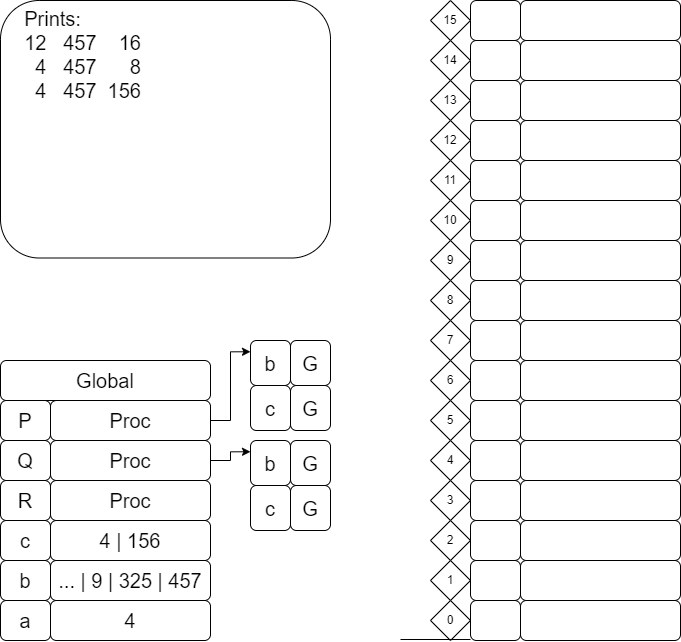

The diagram above was exported from draw.io. Its source (the exported page's mxGraphModel, read from the mxfile embedded in the PNG):
<mxGraphModel dx="-94" dy="-729" grid="1" gridSize="10" guides="1" tooltips="1" connect="1" arrows="1" fold="1" page="1" pageScale="1" pageWidth="827" pageHeight="1169" math="0" shadow="0">
  <root>
    <mxCell id="0" />
    <mxCell id="1" parent="0" />
    <mxCell id="XPnCU6EAj7WKvnP2uBZZ-471" value="4" style="rounded=1;whiteSpace=wrap;html=1;fontSize=20;" vertex="1" parent="1">
      <mxGeometry x="1330" y="1900" width="160" height="40" as="geometry" />
    </mxCell>
    <mxCell id="XPnCU6EAj7WKvnP2uBZZ-472" value="&lt;font style=&quot;font-size: 20px;&quot;&gt;a&lt;/font&gt;" style="rounded=1;whiteSpace=wrap;html=1;fontSize=20;" vertex="1" parent="1">
      <mxGeometry x="1280" y="1900" width="50" height="40" as="geometry" />
    </mxCell>
    <mxCell id="XPnCU6EAj7WKvnP2uBZZ-473" value="&lt;font style=&quot;font-size: 20px;&quot;&gt;b&lt;/font&gt;" style="rounded=1;whiteSpace=wrap;html=1;fontSize=20;" vertex="1" parent="1">
      <mxGeometry x="1280" y="1860" width="50" height="40" as="geometry" />
    </mxCell>
    <mxCell id="XPnCU6EAj7WKvnP2uBZZ-474" value="&lt;font style=&quot;font-size: 20px;&quot;&gt;c&lt;/font&gt;" style="rounded=1;whiteSpace=wrap;html=1;fontSize=20;" vertex="1" parent="1">
      <mxGeometry x="1280" y="1820" width="50" height="40" as="geometry" />
    </mxCell>
    <mxCell id="XPnCU6EAj7WKvnP2uBZZ-475" value="&lt;font style=&quot;font-size: 20px;&quot;&gt;R&lt;/font&gt;" style="rounded=1;whiteSpace=wrap;html=1;fontSize=20;" vertex="1" parent="1">
      <mxGeometry x="1280" y="1780" width="50" height="40" as="geometry" />
    </mxCell>
    <mxCell id="XPnCU6EAj7WKvnP2uBZZ-476" value="&lt;font style=&quot;font-size: 20px;&quot;&gt;Q&lt;/font&gt;" style="rounded=1;whiteSpace=wrap;html=1;fontSize=20;" vertex="1" parent="1">
      <mxGeometry x="1280" y="1740" width="50" height="40" as="geometry" />
    </mxCell>
    <mxCell id="XPnCU6EAj7WKvnP2uBZZ-477" value="&lt;font style=&quot;font-size: 20px;&quot;&gt;P&lt;/font&gt;" style="rounded=1;whiteSpace=wrap;html=1;fontSize=20;" vertex="1" parent="1">
      <mxGeometry x="1280" y="1700" width="50" height="40" as="geometry" />
    </mxCell>
    <mxCell id="XPnCU6EAj7WKvnP2uBZZ-478" value="... | 9 | 325 | 457" style="rounded=1;whiteSpace=wrap;html=1;fontSize=20;" vertex="1" parent="1">
      <mxGeometry x="1330" y="1860" width="160" height="40" as="geometry" />
    </mxCell>
    <mxCell id="XPnCU6EAj7WKvnP2uBZZ-479" value="4 | 156" style="rounded=1;whiteSpace=wrap;html=1;fontSize=20;" vertex="1" parent="1">
      <mxGeometry x="1330" y="1820" width="160" height="40" as="geometry" />
    </mxCell>
    <mxCell id="XPnCU6EAj7WKvnP2uBZZ-480" value="Proc" style="rounded=1;whiteSpace=wrap;html=1;fontSize=20;" vertex="1" parent="1">
      <mxGeometry x="1330" y="1780" width="160" height="40" as="geometry" />
    </mxCell>
    <mxCell id="XPnCU6EAj7WKvnP2uBZZ-481" style="edgeStyle=orthogonalEdgeStyle;rounded=0;orthogonalLoop=1;jettySize=auto;html=1;exitX=1;exitY=0.5;exitDx=0;exitDy=0;entryX=0;entryY=0.25;entryDx=0;entryDy=0;" edge="1" parent="1" source="XPnCU6EAj7WKvnP2uBZZ-482" target="XPnCU6EAj7WKvnP2uBZZ-536">
      <mxGeometry relative="1" as="geometry">
        <mxPoint x="1530" y="1770" as="targetPoint" />
      </mxGeometry>
    </mxCell>
    <mxCell id="XPnCU6EAj7WKvnP2uBZZ-482" value="Proc" style="rounded=1;whiteSpace=wrap;html=1;fontSize=20;" vertex="1" parent="1">
      <mxGeometry x="1330" y="1740" width="160" height="40" as="geometry" />
    </mxCell>
    <mxCell id="XPnCU6EAj7WKvnP2uBZZ-548" style="edgeStyle=orthogonalEdgeStyle;rounded=0;orthogonalLoop=1;jettySize=auto;html=1;exitX=1;exitY=0.5;exitDx=0;exitDy=0;entryX=0;entryY=0.25;entryDx=0;entryDy=0;" edge="1" parent="1" source="XPnCU6EAj7WKvnP2uBZZ-484" target="XPnCU6EAj7WKvnP2uBZZ-544">
      <mxGeometry relative="1" as="geometry" />
    </mxCell>
    <mxCell id="XPnCU6EAj7WKvnP2uBZZ-484" value="Proc" style="rounded=1;whiteSpace=wrap;html=1;fontSize=20;" vertex="1" parent="1">
      <mxGeometry x="1330" y="1700" width="160" height="40" as="geometry" />
    </mxCell>
    <mxCell id="XPnCU6EAj7WKvnP2uBZZ-485" value="Global" style="rounded=1;whiteSpace=wrap;html=1;fontSize=20;" vertex="1" parent="1">
      <mxGeometry x="1280" y="1660" width="210" height="40" as="geometry" />
    </mxCell>
    <mxCell id="XPnCU6EAj7WKvnP2uBZZ-486" value="0" style="rhombus;whiteSpace=wrap;html=1;" vertex="1" parent="1">
      <mxGeometry x="1710" y="1900" width="40" height="40" as="geometry" />
    </mxCell>
    <mxCell id="XPnCU6EAj7WKvnP2uBZZ-487" value="1" style="rhombus;whiteSpace=wrap;html=1;" vertex="1" parent="1">
      <mxGeometry x="1710" y="1860" width="40" height="40" as="geometry" />
    </mxCell>
    <mxCell id="XPnCU6EAj7WKvnP2uBZZ-488" value="2" style="rhombus;whiteSpace=wrap;html=1;" vertex="1" parent="1">
      <mxGeometry x="1710" y="1820" width="40" height="40" as="geometry" />
    </mxCell>
    <mxCell id="XPnCU6EAj7WKvnP2uBZZ-489" value="3" style="rhombus;whiteSpace=wrap;html=1;" vertex="1" parent="1">
      <mxGeometry x="1710" y="1780" width="40" height="40" as="geometry" />
    </mxCell>
    <mxCell id="XPnCU6EAj7WKvnP2uBZZ-490" value="4" style="rhombus;whiteSpace=wrap;html=1;" vertex="1" parent="1">
      <mxGeometry x="1710" y="1740" width="40" height="40" as="geometry" />
    </mxCell>
    <mxCell id="XPnCU6EAj7WKvnP2uBZZ-491" value="5" style="rhombus;whiteSpace=wrap;html=1;" vertex="1" parent="1">
      <mxGeometry x="1710" y="1700" width="40" height="40" as="geometry" />
    </mxCell>
    <mxCell id="XPnCU6EAj7WKvnP2uBZZ-492" value="&amp;nbsp;" style="rounded=1;whiteSpace=wrap;html=1;fontSize=20;" vertex="1" parent="1">
      <mxGeometry x="1800" y="1900" width="160" height="40" as="geometry" />
    </mxCell>
    <mxCell id="XPnCU6EAj7WKvnP2uBZZ-493" value="&amp;nbsp;" style="rounded=1;whiteSpace=wrap;html=1;fontSize=20;" vertex="1" parent="1">
      <mxGeometry x="1750" y="1900" width="50" height="40" as="geometry" />
    </mxCell>
    <mxCell id="XPnCU6EAj7WKvnP2uBZZ-494" value="&amp;nbsp;" style="rounded=1;whiteSpace=wrap;html=1;fontSize=20;" vertex="1" parent="1">
      <mxGeometry x="1750" y="1860" width="50" height="40" as="geometry" />
    </mxCell>
    <mxCell id="XPnCU6EAj7WKvnP2uBZZ-495" value="&amp;nbsp;" style="rounded=1;whiteSpace=wrap;html=1;fontSize=20;" vertex="1" parent="1">
      <mxGeometry x="1750" y="1820" width="50" height="40" as="geometry" />
    </mxCell>
    <mxCell id="XPnCU6EAj7WKvnP2uBZZ-496" value="&amp;nbsp;" style="rounded=1;whiteSpace=wrap;html=1;fontSize=20;" vertex="1" parent="1">
      <mxGeometry x="1750" y="1780" width="50" height="40" as="geometry" />
    </mxCell>
    <mxCell id="XPnCU6EAj7WKvnP2uBZZ-497" value="&amp;nbsp;" style="rounded=1;whiteSpace=wrap;html=1;fontSize=20;" vertex="1" parent="1">
      <mxGeometry x="1750" y="1740" width="50" height="40" as="geometry" />
    </mxCell>
    <mxCell id="XPnCU6EAj7WKvnP2uBZZ-498" value="&amp;nbsp;" style="rounded=1;whiteSpace=wrap;html=1;fontSize=20;" vertex="1" parent="1">
      <mxGeometry x="1750" y="1700" width="50" height="40" as="geometry" />
    </mxCell>
    <mxCell id="XPnCU6EAj7WKvnP2uBZZ-499" value="&amp;nbsp;" style="rounded=1;whiteSpace=wrap;html=1;fontSize=20;" vertex="1" parent="1">
      <mxGeometry x="1800" y="1860" width="160" height="40" as="geometry" />
    </mxCell>
    <mxCell id="XPnCU6EAj7WKvnP2uBZZ-500" value="&amp;nbsp;" style="rounded=1;whiteSpace=wrap;html=1;fontSize=20;" vertex="1" parent="1">
      <mxGeometry x="1800" y="1820" width="160" height="40" as="geometry" />
    </mxCell>
    <mxCell id="XPnCU6EAj7WKvnP2uBZZ-501" value="&amp;nbsp;" style="rounded=1;whiteSpace=wrap;html=1;fontSize=20;" vertex="1" parent="1">
      <mxGeometry x="1800" y="1780" width="160" height="40" as="geometry" />
    </mxCell>
    <mxCell id="XPnCU6EAj7WKvnP2uBZZ-502" value="&amp;nbsp;" style="rounded=1;whiteSpace=wrap;html=1;fontSize=20;" vertex="1" parent="1">
      <mxGeometry x="1800" y="1740" width="160" height="40" as="geometry" />
    </mxCell>
    <mxCell id="XPnCU6EAj7WKvnP2uBZZ-503" value="&amp;nbsp;" style="rounded=1;whiteSpace=wrap;html=1;fontSize=20;" vertex="1" parent="1">
      <mxGeometry x="1800" y="1700" width="160" height="40" as="geometry" />
    </mxCell>
    <mxCell id="XPnCU6EAj7WKvnP2uBZZ-504" value="&amp;nbsp;" style="rounded=1;whiteSpace=wrap;html=1;fontSize=20;" vertex="1" parent="1">
      <mxGeometry x="1800" y="1660" width="160" height="40" as="geometry" />
    </mxCell>
    <mxCell id="XPnCU6EAj7WKvnP2uBZZ-505" value="" style="rounded=1;whiteSpace=wrap;html=1;fontSize=20;" vertex="1" parent="1">
      <mxGeometry x="1750" y="1660" width="50" height="40" as="geometry" />
    </mxCell>
    <mxCell id="XPnCU6EAj7WKvnP2uBZZ-506" value="" style="rounded=1;whiteSpace=wrap;html=1;fontSize=20;" vertex="1" parent="1">
      <mxGeometry x="1750" y="1580" width="50" height="40" as="geometry" />
    </mxCell>
    <mxCell id="XPnCU6EAj7WKvnP2uBZZ-507" value="" style="rounded=1;whiteSpace=wrap;html=1;fontSize=20;" vertex="1" parent="1">
      <mxGeometry x="1750" y="1540" width="50" height="40" as="geometry" />
    </mxCell>
    <mxCell id="XPnCU6EAj7WKvnP2uBZZ-508" value="" style="rounded=1;whiteSpace=wrap;html=1;fontSize=20;" vertex="1" parent="1">
      <mxGeometry x="1750" y="1500" width="50" height="40" as="geometry" />
    </mxCell>
    <mxCell id="XPnCU6EAj7WKvnP2uBZZ-509" value="" style="rounded=1;whiteSpace=wrap;html=1;fontSize=20;" vertex="1" parent="1">
      <mxGeometry x="1750" y="1460" width="50" height="40" as="geometry" />
    </mxCell>
    <mxCell id="XPnCU6EAj7WKvnP2uBZZ-510" value="&amp;nbsp;" style="rounded=1;whiteSpace=wrap;html=1;fontSize=20;" vertex="1" parent="1">
      <mxGeometry x="1800" y="1620" width="160" height="40" as="geometry" />
    </mxCell>
    <mxCell id="XPnCU6EAj7WKvnP2uBZZ-511" value="&amp;nbsp;" style="rounded=1;whiteSpace=wrap;html=1;fontSize=20;" vertex="1" parent="1">
      <mxGeometry x="1800" y="1580" width="160" height="40" as="geometry" />
    </mxCell>
    <mxCell id="XPnCU6EAj7WKvnP2uBZZ-512" value="&amp;nbsp;" style="rounded=1;whiteSpace=wrap;html=1;fontSize=20;" vertex="1" parent="1">
      <mxGeometry x="1800" y="1540" width="160" height="40" as="geometry" />
    </mxCell>
    <mxCell id="XPnCU6EAj7WKvnP2uBZZ-513" value="&amp;nbsp;" style="rounded=1;whiteSpace=wrap;html=1;fontSize=20;" vertex="1" parent="1">
      <mxGeometry x="1800" y="1500" width="160" height="40" as="geometry" />
    </mxCell>
    <mxCell id="XPnCU6EAj7WKvnP2uBZZ-514" value="&amp;nbsp;" style="rounded=1;whiteSpace=wrap;html=1;fontSize=20;" vertex="1" parent="1">
      <mxGeometry x="1800" y="1460" width="160" height="40" as="geometry" />
    </mxCell>
    <mxCell id="XPnCU6EAj7WKvnP2uBZZ-515" value="&amp;nbsp;" style="rounded=1;whiteSpace=wrap;html=1;fontSize=20;" vertex="1" parent="1">
      <mxGeometry x="1800" y="1420" width="160" height="40" as="geometry" />
    </mxCell>
    <mxCell id="XPnCU6EAj7WKvnP2uBZZ-516" value="&amp;nbsp;" style="rounded=1;whiteSpace=wrap;html=1;fontSize=20;" vertex="1" parent="1">
      <mxGeometry x="1750" y="1420" width="50" height="40" as="geometry" />
    </mxCell>
    <mxCell id="XPnCU6EAj7WKvnP2uBZZ-517" value="&amp;nbsp;" style="rounded=1;whiteSpace=wrap;html=1;fontSize=20;" vertex="1" parent="1">
      <mxGeometry x="1750" y="1380" width="50" height="40" as="geometry" />
    </mxCell>
    <mxCell id="XPnCU6EAj7WKvnP2uBZZ-518" value="&amp;nbsp;" style="rounded=1;whiteSpace=wrap;html=1;fontSize=20;" vertex="1" parent="1">
      <mxGeometry x="1750" y="1340" width="50" height="40" as="geometry" />
    </mxCell>
    <mxCell id="XPnCU6EAj7WKvnP2uBZZ-519" value="&amp;nbsp;" style="rounded=1;whiteSpace=wrap;html=1;fontSize=20;" vertex="1" parent="1">
      <mxGeometry x="1750" y="1300" width="50" height="40" as="geometry" />
    </mxCell>
    <mxCell id="XPnCU6EAj7WKvnP2uBZZ-520" value="&amp;nbsp;" style="rounded=1;whiteSpace=wrap;html=1;fontSize=20;" vertex="1" parent="1">
      <mxGeometry x="1800" y="1380" width="160" height="40" as="geometry" />
    </mxCell>
    <mxCell id="XPnCU6EAj7WKvnP2uBZZ-521" value="&amp;nbsp;" style="rounded=1;whiteSpace=wrap;html=1;fontSize=20;" vertex="1" parent="1">
      <mxGeometry x="1800" y="1340" width="160" height="40" as="geometry" />
    </mxCell>
    <mxCell id="XPnCU6EAj7WKvnP2uBZZ-522" value="&amp;nbsp;" style="rounded=1;whiteSpace=wrap;html=1;fontSize=20;" vertex="1" parent="1">
      <mxGeometry x="1800" y="1300" width="160" height="40" as="geometry" />
    </mxCell>
    <mxCell id="XPnCU6EAj7WKvnP2uBZZ-523" value="6" style="rhombus;whiteSpace=wrap;html=1;" vertex="1" parent="1">
      <mxGeometry x="1710" y="1660" width="40" height="40" as="geometry" />
    </mxCell>
    <mxCell id="XPnCU6EAj7WKvnP2uBZZ-524" value="7" style="rhombus;whiteSpace=wrap;html=1;" vertex="1" parent="1">
      <mxGeometry x="1710" y="1620" width="40" height="40" as="geometry" />
    </mxCell>
    <mxCell id="XPnCU6EAj7WKvnP2uBZZ-525" value="8" style="rhombus;whiteSpace=wrap;html=1;" vertex="1" parent="1">
      <mxGeometry x="1710" y="1580" width="40" height="40" as="geometry" />
    </mxCell>
    <mxCell id="XPnCU6EAj7WKvnP2uBZZ-526" value="9" style="rhombus;whiteSpace=wrap;html=1;" vertex="1" parent="1">
      <mxGeometry x="1710" y="1540" width="40" height="40" as="geometry" />
    </mxCell>
    <mxCell id="XPnCU6EAj7WKvnP2uBZZ-527" value="10" style="rhombus;whiteSpace=wrap;html=1;" vertex="1" parent="1">
      <mxGeometry x="1710" y="1500" width="40" height="40" as="geometry" />
    </mxCell>
    <mxCell id="XPnCU6EAj7WKvnP2uBZZ-528" value="11" style="rhombus;whiteSpace=wrap;html=1;" vertex="1" parent="1">
      <mxGeometry x="1710" y="1460" width="40" height="40" as="geometry" />
    </mxCell>
    <mxCell id="XPnCU6EAj7WKvnP2uBZZ-529" value="12" style="rhombus;whiteSpace=wrap;html=1;" vertex="1" parent="1">
      <mxGeometry x="1710" y="1420" width="40" height="40" as="geometry" />
    </mxCell>
    <mxCell id="XPnCU6EAj7WKvnP2uBZZ-530" value="13" style="rhombus;whiteSpace=wrap;html=1;" vertex="1" parent="1">
      <mxGeometry x="1710" y="1380" width="40" height="40" as="geometry" />
    </mxCell>
    <mxCell id="XPnCU6EAj7WKvnP2uBZZ-531" value="14" style="rhombus;whiteSpace=wrap;html=1;" vertex="1" parent="1">
      <mxGeometry x="1710" y="1340" width="40" height="40" as="geometry" />
    </mxCell>
    <mxCell id="XPnCU6EAj7WKvnP2uBZZ-532" value="15" style="rhombus;whiteSpace=wrap;html=1;" vertex="1" parent="1">
      <mxGeometry x="1710" y="1300" width="40" height="40" as="geometry" />
    </mxCell>
    <mxCell id="XPnCU6EAj7WKvnP2uBZZ-535" value="" style="group" vertex="1" connectable="0" parent="1">
      <mxGeometry x="1530" y="1740" width="80" height="90" as="geometry" />
    </mxCell>
    <mxCell id="XPnCU6EAj7WKvnP2uBZZ-536" value="b" style="whiteSpace=wrap;html=1;fontSize=20;rounded=1;" vertex="1" parent="XPnCU6EAj7WKvnP2uBZZ-535">
      <mxGeometry width="40" height="45" as="geometry" />
    </mxCell>
    <mxCell id="XPnCU6EAj7WKvnP2uBZZ-537" value="G" style="whiteSpace=wrap;html=1;fontSize=20;rounded=1;" vertex="1" parent="XPnCU6EAj7WKvnP2uBZZ-535">
      <mxGeometry x="40" width="40" height="45" as="geometry" />
    </mxCell>
    <mxCell id="XPnCU6EAj7WKvnP2uBZZ-538" value="c" style="whiteSpace=wrap;html=1;fontSize=20;rounded=1;" vertex="1" parent="XPnCU6EAj7WKvnP2uBZZ-535">
      <mxGeometry y="45" width="40" height="45" as="geometry" />
    </mxCell>
    <mxCell id="XPnCU6EAj7WKvnP2uBZZ-539" value="G" style="whiteSpace=wrap;html=1;fontSize=20;rounded=1;" vertex="1" parent="XPnCU6EAj7WKvnP2uBZZ-535">
      <mxGeometry x="40" y="45" width="40" height="45" as="geometry" />
    </mxCell>
    <mxCell id="XPnCU6EAj7WKvnP2uBZZ-540" value="" style="endArrow=none;html=1;rounded=0;" edge="1" parent="1">
      <mxGeometry width="50" height="50" relative="1" as="geometry">
        <mxPoint x="1680" y="1939" as="sourcePoint" />
        <mxPoint x="1750" y="1939" as="targetPoint" />
      </mxGeometry>
    </mxCell>
    <mxCell id="XPnCU6EAj7WKvnP2uBZZ-541" value="&lt;font style=&quot;font-size: 20px;&quot;&gt;&amp;nbsp; &amp;nbsp; Prints:&lt;br style=&quot;border-color: var(--border-color);&quot;&gt;&amp;nbsp; &amp;nbsp; 12&amp;nbsp; &amp;nbsp;457&amp;nbsp; &amp;nbsp; 16&lt;br style=&quot;border-color: var(--border-color);&quot;&gt;&amp;nbsp; &amp;nbsp; &amp;nbsp; 4&amp;nbsp; &amp;nbsp;457&amp;nbsp; &amp;nbsp; &amp;nbsp; 8&lt;br&gt;&amp;nbsp; &amp;nbsp; &amp;nbsp; 4&amp;nbsp; &amp;nbsp;457&amp;nbsp; 156&lt;br&gt;&lt;/font&gt;" style="rounded=1;whiteSpace=wrap;html=1;align=left;verticalAlign=top;" vertex="1" parent="1">
      <mxGeometry x="1280" y="1300" width="330" height="257.5" as="geometry" />
    </mxCell>
    <mxCell id="XPnCU6EAj7WKvnP2uBZZ-542" value="" style="rounded=1;whiteSpace=wrap;html=1;fontSize=20;" vertex="1" parent="1">
      <mxGeometry x="1750" y="1620" width="50" height="40" as="geometry" />
    </mxCell>
    <mxCell id="XPnCU6EAj7WKvnP2uBZZ-544" value="b" style="whiteSpace=wrap;html=1;fontSize=20;rounded=1;" vertex="1" parent="1">
      <mxGeometry x="1530" y="1640" width="40" height="45" as="geometry" />
    </mxCell>
    <mxCell id="XPnCU6EAj7WKvnP2uBZZ-545" value="G" style="whiteSpace=wrap;html=1;fontSize=20;rounded=1;" vertex="1" parent="1">
      <mxGeometry x="1570" y="1640" width="40" height="45" as="geometry" />
    </mxCell>
    <mxCell id="XPnCU6EAj7WKvnP2uBZZ-546" value="c" style="whiteSpace=wrap;html=1;fontSize=20;rounded=1;" vertex="1" parent="1">
      <mxGeometry x="1530" y="1685" width="40" height="45" as="geometry" />
    </mxCell>
    <mxCell id="XPnCU6EAj7WKvnP2uBZZ-547" value="G" style="whiteSpace=wrap;html=1;fontSize=20;rounded=1;" vertex="1" parent="1">
      <mxGeometry x="1570" y="1685" width="40" height="45" as="geometry" />
    </mxCell>
  </root>
</mxGraphModel>